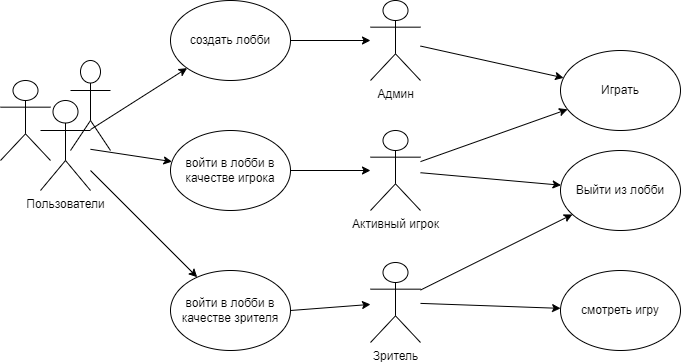

The diagram above was exported from draw.io. Its source (the exported page's mxGraphModel, read from the mxfile embedded in the PNG):
<mxGraphModel dx="1050" dy="522" grid="1" gridSize="10" guides="1" tooltips="1" connect="1" arrows="1" fold="1" page="1" pageScale="1" pageWidth="827" pageHeight="583" math="0" shadow="0">
  <root>
    <mxCell id="0" />
    <mxCell id="1" parent="0" />
    <mxCell id="5MAymxPIbKc3RBXAJxIP-1" value="Пользователи" style="shape=umlActor;verticalLabelPosition=bottom;verticalAlign=top;html=1;outlineConnect=0;" vertex="1" parent="1">
      <mxGeometry x="80" y="190" width="50" height="90" as="geometry" />
    </mxCell>
    <mxCell id="5MAymxPIbKc3RBXAJxIP-2" value="создать лобби" style="ellipse;whiteSpace=wrap;html=1;" vertex="1" parent="1">
      <mxGeometry x="210" y="90" width="120" height="80" as="geometry" />
    </mxCell>
    <mxCell id="5MAymxPIbKc3RBXAJxIP-4" value="войти в лобби в качестве игрока" style="ellipse;whiteSpace=wrap;html=1;" vertex="1" parent="1">
      <mxGeometry x="210" y="220" width="120" height="80" as="geometry" />
    </mxCell>
    <mxCell id="5MAymxPIbKc3RBXAJxIP-5" value="войти в лобби в качестве зрителя" style="ellipse;whiteSpace=wrap;html=1;" vertex="1" parent="1">
      <mxGeometry x="210" y="360" width="120" height="80" as="geometry" />
    </mxCell>
    <mxCell id="5MAymxPIbKc3RBXAJxIP-6" value="Админ" style="shape=umlActor;verticalLabelPosition=bottom;verticalAlign=top;html=1;outlineConnect=0;" vertex="1" parent="1">
      <mxGeometry x="410" y="90" width="50" height="80" as="geometry" />
    </mxCell>
    <mxCell id="5MAymxPIbKc3RBXAJxIP-7" value="Активный игрок" style="shape=umlActor;verticalLabelPosition=bottom;verticalAlign=top;html=1;outlineConnect=0;" vertex="1" parent="1">
      <mxGeometry x="410" y="220" width="50" height="80" as="geometry" />
    </mxCell>
    <mxCell id="5MAymxPIbKc3RBXAJxIP-10" value="Зритель" style="shape=umlActor;verticalLabelPosition=bottom;verticalAlign=top;html=1;outlineConnect=0;" vertex="1" parent="1">
      <mxGeometry x="410" y="352" width="50" height="80" as="geometry" />
    </mxCell>
    <mxCell id="5MAymxPIbKc3RBXAJxIP-14" value="" style="shape=umlActor;verticalLabelPosition=bottom;verticalAlign=top;html=1;outlineConnect=0;" vertex="1" parent="1">
      <mxGeometry x="40" y="170" width="50" height="80" as="geometry" />
    </mxCell>
    <mxCell id="5MAymxPIbKc3RBXAJxIP-15" value="" style="shape=umlActor;verticalLabelPosition=bottom;verticalAlign=top;html=1;outlineConnect=0;" vertex="1" parent="1">
      <mxGeometry x="110" y="150" width="40" height="90" as="geometry" />
    </mxCell>
    <mxCell id="5MAymxPIbKc3RBXAJxIP-17" value="" style="endArrow=classic;html=1;rounded=0;" edge="1" parent="1" source="5MAymxPIbKc3RBXAJxIP-1" target="5MAymxPIbKc3RBXAJxIP-2">
      <mxGeometry width="50" height="50" relative="1" as="geometry">
        <mxPoint x="420" y="250" as="sourcePoint" />
        <mxPoint x="470" y="200" as="targetPoint" />
      </mxGeometry>
    </mxCell>
    <mxCell id="5MAymxPIbKc3RBXAJxIP-18" value="" style="endArrow=classic;html=1;rounded=0;" edge="1" parent="1" source="5MAymxPIbKc3RBXAJxIP-1" target="5MAymxPIbKc3RBXAJxIP-4">
      <mxGeometry width="50" height="50" relative="1" as="geometry">
        <mxPoint x="420" y="250" as="sourcePoint" />
        <mxPoint x="470" y="200" as="targetPoint" />
      </mxGeometry>
    </mxCell>
    <mxCell id="5MAymxPIbKc3RBXAJxIP-19" value="" style="endArrow=classic;html=1;rounded=0;" edge="1" parent="1" source="5MAymxPIbKc3RBXAJxIP-1" target="5MAymxPIbKc3RBXAJxIP-5">
      <mxGeometry width="50" height="50" relative="1" as="geometry">
        <mxPoint x="420" y="250" as="sourcePoint" />
        <mxPoint x="470" y="200" as="targetPoint" />
      </mxGeometry>
    </mxCell>
    <mxCell id="5MAymxPIbKc3RBXAJxIP-20" value="" style="endArrow=classic;html=1;rounded=0;exitX=1;exitY=0.5;exitDx=0;exitDy=0;" edge="1" parent="1" source="5MAymxPIbKc3RBXAJxIP-2" target="5MAymxPIbKc3RBXAJxIP-6">
      <mxGeometry width="50" height="50" relative="1" as="geometry">
        <mxPoint x="420" y="280" as="sourcePoint" />
        <mxPoint x="470" y="230" as="targetPoint" />
      </mxGeometry>
    </mxCell>
    <mxCell id="5MAymxPIbKc3RBXAJxIP-21" value="" style="endArrow=classic;html=1;rounded=0;" edge="1" parent="1" source="5MAymxPIbKc3RBXAJxIP-4" target="5MAymxPIbKc3RBXAJxIP-7">
      <mxGeometry width="50" height="50" relative="1" as="geometry">
        <mxPoint x="420" y="280" as="sourcePoint" />
        <mxPoint x="470" y="230" as="targetPoint" />
      </mxGeometry>
    </mxCell>
    <mxCell id="5MAymxPIbKc3RBXAJxIP-22" value="" style="endArrow=classic;html=1;rounded=0;exitX=1;exitY=0.5;exitDx=0;exitDy=0;" edge="1" parent="1" source="5MAymxPIbKc3RBXAJxIP-5" target="5MAymxPIbKc3RBXAJxIP-10">
      <mxGeometry width="50" height="50" relative="1" as="geometry">
        <mxPoint x="420" y="280" as="sourcePoint" />
        <mxPoint x="470" y="230" as="targetPoint" />
      </mxGeometry>
    </mxCell>
    <mxCell id="5MAymxPIbKc3RBXAJxIP-23" value="Выйти из лобби" style="ellipse;whiteSpace=wrap;html=1;" vertex="1" parent="1">
      <mxGeometry x="600" y="240" width="120" height="80" as="geometry" />
    </mxCell>
    <mxCell id="5MAymxPIbKc3RBXAJxIP-24" value="" style="endArrow=classic;html=1;rounded=0;" edge="1" parent="1" source="5MAymxPIbKc3RBXAJxIP-10" target="5MAymxPIbKc3RBXAJxIP-23">
      <mxGeometry width="50" height="50" relative="1" as="geometry">
        <mxPoint x="420" y="290" as="sourcePoint" />
        <mxPoint x="470" y="240" as="targetPoint" />
      </mxGeometry>
    </mxCell>
    <mxCell id="5MAymxPIbKc3RBXAJxIP-25" value="" style="endArrow=classic;html=1;rounded=0;" edge="1" parent="1" source="5MAymxPIbKc3RBXAJxIP-7" target="5MAymxPIbKc3RBXAJxIP-23">
      <mxGeometry width="50" height="50" relative="1" as="geometry">
        <mxPoint x="420" y="290" as="sourcePoint" />
        <mxPoint x="470" y="240" as="targetPoint" />
      </mxGeometry>
    </mxCell>
    <mxCell id="5MAymxPIbKc3RBXAJxIP-26" value="Играть" style="ellipse;whiteSpace=wrap;html=1;" vertex="1" parent="1">
      <mxGeometry x="600" y="140" width="120" height="80" as="geometry" />
    </mxCell>
    <mxCell id="5MAymxPIbKc3RBXAJxIP-27" value="" style="endArrow=classic;html=1;rounded=0;" edge="1" parent="1" source="5MAymxPIbKc3RBXAJxIP-7" target="5MAymxPIbKc3RBXAJxIP-26">
      <mxGeometry width="50" height="50" relative="1" as="geometry">
        <mxPoint x="420" y="290" as="sourcePoint" />
        <mxPoint x="470" y="240" as="targetPoint" />
      </mxGeometry>
    </mxCell>
    <mxCell id="5MAymxPIbKc3RBXAJxIP-28" value="" style="endArrow=classic;html=1;rounded=0;" edge="1" parent="1" source="5MAymxPIbKc3RBXAJxIP-6" target="5MAymxPIbKc3RBXAJxIP-26">
      <mxGeometry width="50" height="50" relative="1" as="geometry">
        <mxPoint x="420" y="290" as="sourcePoint" />
        <mxPoint x="470" y="240" as="targetPoint" />
      </mxGeometry>
    </mxCell>
    <mxCell id="5MAymxPIbKc3RBXAJxIP-29" value="смотреть игру" style="ellipse;whiteSpace=wrap;html=1;" vertex="1" parent="1">
      <mxGeometry x="600" y="360" width="120" height="80" as="geometry" />
    </mxCell>
    <mxCell id="5MAymxPIbKc3RBXAJxIP-30" value="" style="endArrow=classic;html=1;rounded=0;" edge="1" parent="1" source="5MAymxPIbKc3RBXAJxIP-10" target="5MAymxPIbKc3RBXAJxIP-29">
      <mxGeometry width="50" height="50" relative="1" as="geometry">
        <mxPoint x="420" y="290" as="sourcePoint" />
        <mxPoint x="470" y="240" as="targetPoint" />
      </mxGeometry>
    </mxCell>
  </root>
</mxGraphModel>